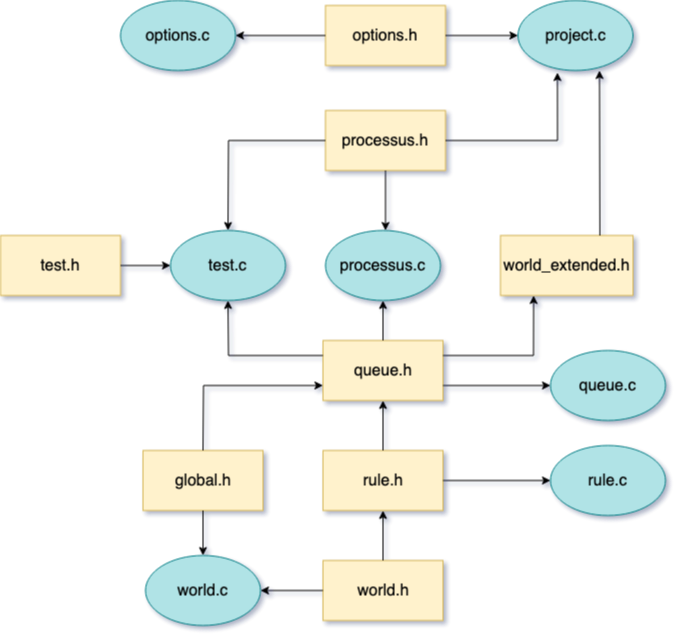

The diagram above was exported from draw.io. Its source (the exported page's mxGraphModel, read from the mxfile embedded in the PNG):
<mxGraphModel dx="1351" dy="849" grid="1" gridSize="10" guides="1" tooltips="1" connect="1" arrows="1" fold="1" page="1" pageScale="1" pageWidth="827" pageHeight="1169" background="none" math="0" shadow="1">
  <root>
    <mxCell id="0" />
    <mxCell id="1" parent="0" />
    <mxCell id="530T3nUfIz5vsgY3TAmf-240" value="&lt;font style=&quot;font-size: 16px&quot;&gt;queue.h&lt;/font&gt;" style="rounded=0;whiteSpace=wrap;html=1;fillColor=#fff2cc;strokeColor=#d6b656;" vertex="1" parent="1">
      <mxGeometry x="352.5" y="710" width="120" height="60" as="geometry" />
    </mxCell>
    <mxCell id="530T3nUfIz5vsgY3TAmf-241" value="world.h" style="rounded=0;whiteSpace=wrap;html=1;fillColor=#fff2cc;strokeColor=#d6b656;fontSize=16;" vertex="1" parent="1">
      <mxGeometry x="352.5" y="930" width="120" height="60" as="geometry" />
    </mxCell>
    <mxCell id="530T3nUfIz5vsgY3TAmf-242" value="&lt;font style=&quot;font-size: 16px&quot;&gt;rule.h&lt;/font&gt;" style="rounded=0;whiteSpace=wrap;html=1;fillColor=#fff2cc;strokeColor=#d6b656;" vertex="1" parent="1">
      <mxGeometry x="352.5" y="820" width="120" height="60" as="geometry" />
    </mxCell>
    <mxCell id="530T3nUfIz5vsgY3TAmf-243" value="&lt;font style=&quot;font-size: 16px&quot;&gt;global.h&lt;/font&gt;" style="rounded=0;whiteSpace=wrap;html=1;fillColor=#fff2cc;strokeColor=#d6b656;" vertex="1" parent="1">
      <mxGeometry x="172.5" y="820" width="120" height="60" as="geometry" />
    </mxCell>
    <mxCell id="530T3nUfIz5vsgY3TAmf-244" value="world.c" style="ellipse;whiteSpace=wrap;html=1;fontSize=16;fillColor=#b0e3e6;strokeColor=#0e8088;" vertex="1" parent="1">
      <mxGeometry x="175" y="925" width="115" height="70" as="geometry" />
    </mxCell>
    <mxCell id="530T3nUfIz5vsgY3TAmf-245" value="queue.c" style="ellipse;whiteSpace=wrap;html=1;fontSize=16;fillColor=#b0e3e6;strokeColor=#0e8088;" vertex="1" parent="1">
      <mxGeometry x="580" y="720" width="115" height="70" as="geometry" />
    </mxCell>
    <mxCell id="530T3nUfIz5vsgY3TAmf-246" value="rule.c" style="ellipse;whiteSpace=wrap;html=1;fontSize=16;fillColor=#b0e3e6;strokeColor=#0e8088;" vertex="1" parent="1">
      <mxGeometry x="580" y="815" width="115" height="70" as="geometry" />
    </mxCell>
    <mxCell id="530T3nUfIz5vsgY3TAmf-247" value="test.c" style="ellipse;whiteSpace=wrap;html=1;fontSize=16;fillColor=#b0e3e6;strokeColor=#0e8088;" vertex="1" parent="1">
      <mxGeometry x="200" y="600" width="115" height="70" as="geometry" />
    </mxCell>
    <mxCell id="530T3nUfIz5vsgY3TAmf-248" value="processus.c" style="ellipse;whiteSpace=wrap;html=1;fontSize=16;fillColor=#b0e3e6;strokeColor=#0e8088;" vertex="1" parent="1">
      <mxGeometry x="355" y="600" width="115" height="70" as="geometry" />
    </mxCell>
    <mxCell id="530T3nUfIz5vsgY3TAmf-249" value="world_extended.h" style="rounded=0;whiteSpace=wrap;html=1;fillColor=#fff2cc;strokeColor=#d6b656;fontSize=16;" vertex="1" parent="1">
      <mxGeometry x="530" y="605" width="132.5" height="60" as="geometry" />
    </mxCell>
    <mxCell id="530T3nUfIz5vsgY3TAmf-250" value="&lt;font style=&quot;font-size: 16px&quot;&gt;test.h&lt;/font&gt;" style="rounded=0;whiteSpace=wrap;html=1;fillColor=#fff2cc;strokeColor=#d6b656;" vertex="1" parent="1">
      <mxGeometry x="30" y="605" width="120" height="60" as="geometry" />
    </mxCell>
    <mxCell id="530T3nUfIz5vsgY3TAmf-251" value="&lt;font style=&quot;font-size: 16px&quot;&gt;processus.h&lt;/font&gt;" style="rounded=0;whiteSpace=wrap;html=1;fillColor=#fff2cc;strokeColor=#d6b656;" vertex="1" parent="1">
      <mxGeometry x="355" y="480" width="120" height="60" as="geometry" />
    </mxCell>
    <mxCell id="530T3nUfIz5vsgY3TAmf-252" value="project.c" style="ellipse;whiteSpace=wrap;html=1;fontSize=16;fillColor=#b0e3e6;strokeColor=#0e8088;" vertex="1" parent="1">
      <mxGeometry x="547.5" y="370" width="115" height="70" as="geometry" />
    </mxCell>
    <mxCell id="530T3nUfIz5vsgY3TAmf-253" value="options.c" style="ellipse;whiteSpace=wrap;html=1;fontSize=16;fillColor=#b0e3e6;strokeColor=#0e8088;" vertex="1" parent="1">
      <mxGeometry x="150" y="370" width="115" height="70" as="geometry" />
    </mxCell>
    <mxCell id="530T3nUfIz5vsgY3TAmf-254" value="&lt;font style=&quot;font-size: 16px&quot;&gt;options.h&lt;/font&gt;" style="rounded=0;whiteSpace=wrap;html=1;fillColor=#fff2cc;strokeColor=#d6b656;" vertex="1" parent="1">
      <mxGeometry x="355" y="375" width="120" height="60" as="geometry" />
    </mxCell>
    <mxCell id="530T3nUfIz5vsgY3TAmf-255" value="" style="endArrow=classic;html=1;rounded=0;fontSize=16;entryX=0;entryY=0.5;entryDx=0;entryDy=0;exitX=1;exitY=0.5;exitDx=0;exitDy=0;" edge="1" parent="1" source="530T3nUfIz5vsgY3TAmf-254" target="530T3nUfIz5vsgY3TAmf-252">
      <mxGeometry width="50" height="50" relative="1" as="geometry">
        <mxPoint x="415" y="450" as="sourcePoint" />
        <mxPoint x="420" y="600" as="targetPoint" />
        <Array as="points" />
      </mxGeometry>
    </mxCell>
    <mxCell id="530T3nUfIz5vsgY3TAmf-256" value="" style="endArrow=classic;html=1;rounded=0;fontSize=16;entryX=1;entryY=0.5;entryDx=0;entryDy=0;exitX=0;exitY=0.5;exitDx=0;exitDy=0;" edge="1" parent="1" source="530T3nUfIz5vsgY3TAmf-254" target="530T3nUfIz5vsgY3TAmf-253">
      <mxGeometry width="50" height="50" relative="1" as="geometry">
        <mxPoint x="485" y="415" as="sourcePoint" />
        <mxPoint x="557.5" y="415" as="targetPoint" />
        <Array as="points" />
      </mxGeometry>
    </mxCell>
    <mxCell id="530T3nUfIz5vsgY3TAmf-257" value="" style="endArrow=classic;html=1;rounded=0;fontSize=16;exitX=0.75;exitY=0;exitDx=0;exitDy=0;" edge="1" parent="1" source="530T3nUfIz5vsgY3TAmf-249">
      <mxGeometry width="50" height="50" relative="1" as="geometry">
        <mxPoint x="370" y="650" as="sourcePoint" />
        <mxPoint x="629" y="440" as="targetPoint" />
      </mxGeometry>
    </mxCell>
    <mxCell id="530T3nUfIz5vsgY3TAmf-258" value="" style="endArrow=classic;html=1;rounded=0;fontSize=16;exitX=1;exitY=0.5;exitDx=0;exitDy=0;entryX=0.343;entryY=1.029;entryDx=0;entryDy=0;entryPerimeter=0;" edge="1" parent="1" source="530T3nUfIz5vsgY3TAmf-251" target="530T3nUfIz5vsgY3TAmf-252">
      <mxGeometry width="50" height="50" relative="1" as="geometry">
        <mxPoint x="370" y="650" as="sourcePoint" />
        <mxPoint x="420" y="600" as="targetPoint" />
        <Array as="points">
          <mxPoint x="587" y="510" />
        </Array>
      </mxGeometry>
    </mxCell>
    <mxCell id="530T3nUfIz5vsgY3TAmf-259" value="" style="endArrow=classic;html=1;rounded=0;fontSize=16;exitX=0.5;exitY=1;exitDx=0;exitDy=0;" edge="1" parent="1" source="530T3nUfIz5vsgY3TAmf-251">
      <mxGeometry width="50" height="50" relative="1" as="geometry">
        <mxPoint x="350" y="680" as="sourcePoint" />
        <mxPoint x="415" y="600" as="targetPoint" />
      </mxGeometry>
    </mxCell>
    <mxCell id="530T3nUfIz5vsgY3TAmf-260" value="" style="endArrow=classic;html=1;rounded=0;fontSize=16;exitX=0;exitY=0.5;exitDx=0;exitDy=0;entryX=0.5;entryY=0;entryDx=0;entryDy=0;" edge="1" parent="1" source="530T3nUfIz5vsgY3TAmf-251" target="530T3nUfIz5vsgY3TAmf-247">
      <mxGeometry width="50" height="50" relative="1" as="geometry">
        <mxPoint x="350" y="680" as="sourcePoint" />
        <mxPoint x="400" y="630" as="targetPoint" />
        <Array as="points">
          <mxPoint x="258" y="510" />
        </Array>
      </mxGeometry>
    </mxCell>
    <mxCell id="530T3nUfIz5vsgY3TAmf-261" value="" style="endArrow=classic;html=1;rounded=0;fontSize=16;exitX=1;exitY=0.5;exitDx=0;exitDy=0;entryX=0;entryY=0.5;entryDx=0;entryDy=0;" edge="1" parent="1" source="530T3nUfIz5vsgY3TAmf-250" target="530T3nUfIz5vsgY3TAmf-247">
      <mxGeometry width="50" height="50" relative="1" as="geometry">
        <mxPoint x="350" y="680" as="sourcePoint" />
        <mxPoint x="400" y="630" as="targetPoint" />
      </mxGeometry>
    </mxCell>
    <mxCell id="530T3nUfIz5vsgY3TAmf-262" value="" style="endArrow=classic;html=1;rounded=0;fontSize=16;exitX=0.5;exitY=0;exitDx=0;exitDy=0;entryX=0.5;entryY=1;entryDx=0;entryDy=0;" edge="1" parent="1" source="530T3nUfIz5vsgY3TAmf-240" target="530T3nUfIz5vsgY3TAmf-248">
      <mxGeometry width="50" height="50" relative="1" as="geometry">
        <mxPoint x="350" y="680" as="sourcePoint" />
        <mxPoint x="400" y="630" as="targetPoint" />
      </mxGeometry>
    </mxCell>
    <mxCell id="530T3nUfIz5vsgY3TAmf-263" value="" style="endArrow=classic;html=1;rounded=0;fontSize=16;exitX=0;exitY=0.25;exitDx=0;exitDy=0;entryX=0.5;entryY=1;entryDx=0;entryDy=0;" edge="1" parent="1" source="530T3nUfIz5vsgY3TAmf-240" target="530T3nUfIz5vsgY3TAmf-247">
      <mxGeometry width="50" height="50" relative="1" as="geometry">
        <mxPoint x="350" y="680" as="sourcePoint" />
        <mxPoint x="400" y="630" as="targetPoint" />
        <Array as="points">
          <mxPoint x="258" y="725" />
        </Array>
      </mxGeometry>
    </mxCell>
    <mxCell id="530T3nUfIz5vsgY3TAmf-264" value="" style="endArrow=classic;html=1;rounded=0;fontSize=16;entryX=0;entryY=0.5;entryDx=0;entryDy=0;exitX=1;exitY=0.75;exitDx=0;exitDy=0;" edge="1" parent="1" source="530T3nUfIz5vsgY3TAmf-240" target="530T3nUfIz5vsgY3TAmf-245">
      <mxGeometry width="50" height="50" relative="1" as="geometry">
        <mxPoint x="350" y="680" as="sourcePoint" />
        <mxPoint x="400" y="630" as="targetPoint" />
      </mxGeometry>
    </mxCell>
    <mxCell id="530T3nUfIz5vsgY3TAmf-265" value="" style="endArrow=classic;html=1;rounded=0;fontSize=16;entryX=0.25;entryY=1;entryDx=0;entryDy=0;exitX=1;exitY=0.25;exitDx=0;exitDy=0;" edge="1" parent="1" source="530T3nUfIz5vsgY3TAmf-240" target="530T3nUfIz5vsgY3TAmf-249">
      <mxGeometry width="50" height="50" relative="1" as="geometry">
        <mxPoint x="350" y="680" as="sourcePoint" />
        <mxPoint x="400" y="630" as="targetPoint" />
        <Array as="points">
          <mxPoint x="563" y="725" />
        </Array>
      </mxGeometry>
    </mxCell>
    <mxCell id="530T3nUfIz5vsgY3TAmf-266" value="" style="endArrow=classic;html=1;rounded=0;fontSize=16;entryX=0.5;entryY=1;entryDx=0;entryDy=0;" edge="1" parent="1" source="530T3nUfIz5vsgY3TAmf-242" target="530T3nUfIz5vsgY3TAmf-240">
      <mxGeometry width="50" height="50" relative="1" as="geometry">
        <mxPoint x="340" y="830" as="sourcePoint" />
        <mxPoint x="390" y="780" as="targetPoint" />
      </mxGeometry>
    </mxCell>
    <mxCell id="530T3nUfIz5vsgY3TAmf-267" value="" style="endArrow=classic;html=1;rounded=0;fontSize=16;entryX=0;entryY=0.75;entryDx=0;entryDy=0;exitX=0.5;exitY=0;exitDx=0;exitDy=0;" edge="1" parent="1" source="530T3nUfIz5vsgY3TAmf-243" target="530T3nUfIz5vsgY3TAmf-240">
      <mxGeometry width="50" height="50" relative="1" as="geometry">
        <mxPoint x="340" y="830" as="sourcePoint" />
        <mxPoint x="390" y="780" as="targetPoint" />
        <Array as="points">
          <mxPoint x="233" y="755" />
        </Array>
      </mxGeometry>
    </mxCell>
    <mxCell id="530T3nUfIz5vsgY3TAmf-268" value="" style="endArrow=classic;html=1;rounded=0;fontSize=16;entryX=0;entryY=0.5;entryDx=0;entryDy=0;exitX=1;exitY=0.5;exitDx=0;exitDy=0;" edge="1" parent="1" source="530T3nUfIz5vsgY3TAmf-242" target="530T3nUfIz5vsgY3TAmf-246">
      <mxGeometry width="50" height="50" relative="1" as="geometry">
        <mxPoint x="340" y="830" as="sourcePoint" />
        <mxPoint x="390" y="780" as="targetPoint" />
      </mxGeometry>
    </mxCell>
    <mxCell id="530T3nUfIz5vsgY3TAmf-269" value="" style="endArrow=classic;html=1;rounded=0;fontSize=16;exitX=0.5;exitY=0;exitDx=0;exitDy=0;entryX=0.5;entryY=1;entryDx=0;entryDy=0;" edge="1" parent="1" source="530T3nUfIz5vsgY3TAmf-241" target="530T3nUfIz5vsgY3TAmf-242">
      <mxGeometry width="50" height="50" relative="1" as="geometry">
        <mxPoint x="340" y="830" as="sourcePoint" />
        <mxPoint x="390" y="780" as="targetPoint" />
      </mxGeometry>
    </mxCell>
    <mxCell id="530T3nUfIz5vsgY3TAmf-270" value="" style="endArrow=classic;html=1;rounded=0;fontSize=16;exitX=0;exitY=0.5;exitDx=0;exitDy=0;entryX=1;entryY=0.5;entryDx=0;entryDy=0;" edge="1" parent="1" source="530T3nUfIz5vsgY3TAmf-241" target="530T3nUfIz5vsgY3TAmf-244">
      <mxGeometry width="50" height="50" relative="1" as="geometry">
        <mxPoint x="340" y="830" as="sourcePoint" />
        <mxPoint x="390" y="780" as="targetPoint" />
      </mxGeometry>
    </mxCell>
    <mxCell id="530T3nUfIz5vsgY3TAmf-271" value="" style="endArrow=classic;html=1;rounded=0;fontSize=16;entryX=0.5;entryY=0;entryDx=0;entryDy=0;exitX=0.5;exitY=1;exitDx=0;exitDy=0;" edge="1" parent="1" source="530T3nUfIz5vsgY3TAmf-243" target="530T3nUfIz5vsgY3TAmf-244">
      <mxGeometry width="50" height="50" relative="1" as="geometry">
        <mxPoint x="340" y="830" as="sourcePoint" />
        <mxPoint x="390" y="780" as="targetPoint" />
      </mxGeometry>
    </mxCell>
  </root>
</mxGraphModel>